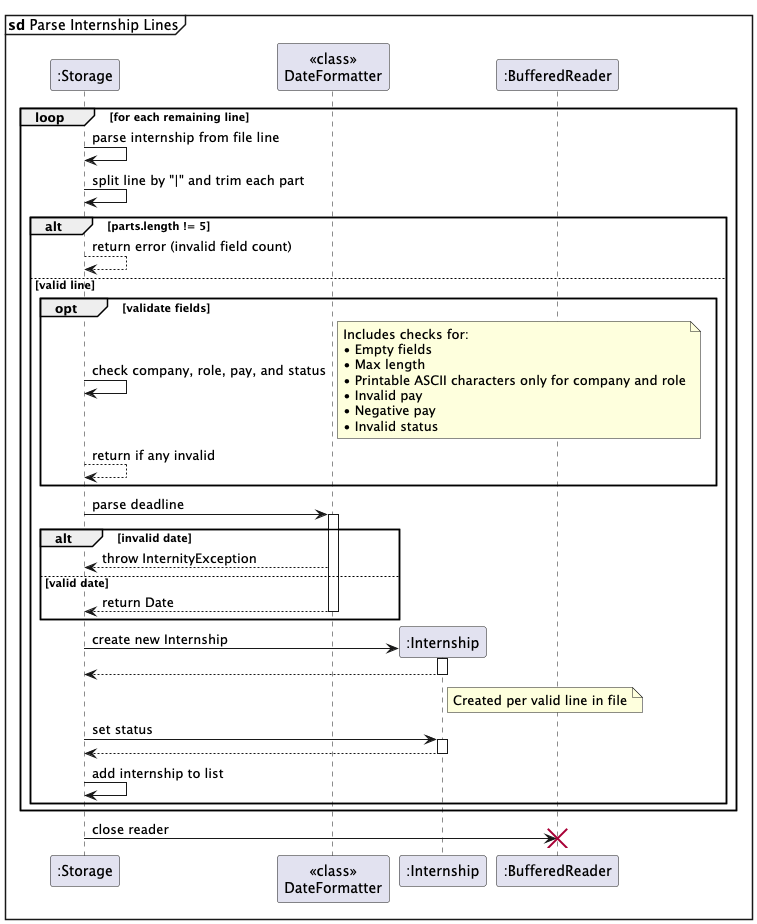

The diagram above was rendered by PlantUML. Its source (embedded in the PNG):
@startuml
mainframe **sd** Parse Internship Lines
participant ":Storage" as S
participant "<<class>>\nDateFormatter" as DF
participant ":Internship" as Intern
participant ":BufferedReader" as BR

loop for each remaining line
    S -> S: parse internship from file line
    S -> S: split line by "|" and trim each part

    alt parts.length != 5
        S --> S: return error (invalid field count)
    else valid line
        opt validate fields
            S -> S: check company, role, pay, and status
            note right: Includes checks for:\n• Empty fields\n• Max length\n• Printable ASCII characters only for company and role\n• Invalid pay\n• Negative pay\n• Invalid status
            S --> S: return if any invalid
        end

        S -> DF: parse deadline
        activate DF
        alt invalid date
            DF --> S: throw InternityException
        else valid date
            DF --> S: return Date
            deactivate DF
        end


        create Intern
        S -> Intern**: create new Internship
        activate Intern
        return
        note right of Intern: Created per valid line in file

        S -> Intern: set status
        activate Intern
        Intern --> S
        deactivate Intern

        S -> S: add internship to list
    end
end

S -> BR: close reader
destroy BR
@enduml